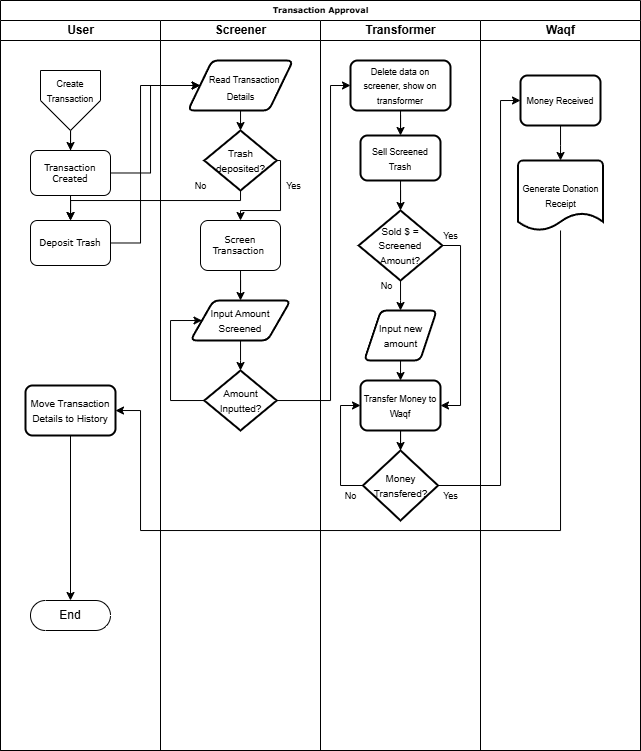

The diagram above was exported from draw.io. Its source (the exported page's mxGraphModel, read from the mxfile embedded in the PNG):
<mxGraphModel dx="567" dy="515" grid="1" gridSize="10" guides="1" tooltips="1" connect="1" arrows="1" fold="1" page="1" pageScale="1" pageWidth="1100" pageHeight="850" background="none" math="0" shadow="0">
  <root>
    <mxCell id="0" />
    <mxCell id="1" parent="0" />
    <mxCell id="77e6c97f196da883-1" value="Transaction Approval" style="swimlane;html=1;childLayout=stackLayout;startSize=20;rounded=0;shadow=0;labelBackgroundColor=none;strokeWidth=1;fontFamily=Verdana;fontSize=8;align=center;" parent="1" vertex="1">
      <mxGeometry x="70" y="40" width="640" height="750" as="geometry" />
    </mxCell>
    <mxCell id="77e6c97f196da883-2" value="User" style="swimlane;html=1;startSize=20;" parent="77e6c97f196da883-1" vertex="1">
      <mxGeometry y="20" width="160" height="730" as="geometry" />
    </mxCell>
    <mxCell id="iPLbM2riwhDcp8lQaK33-13" style="edgeStyle=orthogonalEdgeStyle;rounded=0;orthogonalLoop=1;jettySize=auto;html=1;" parent="77e6c97f196da883-2" source="77e6c97f196da883-9" target="iPLbM2riwhDcp8lQaK33-12" edge="1">
      <mxGeometry relative="1" as="geometry" />
    </mxCell>
    <mxCell id="77e6c97f196da883-9" value="&lt;font style=&quot;font-size: 9px;&quot;&gt;Transaction Created&lt;/font&gt;" style="rounded=1;whiteSpace=wrap;html=1;shadow=0;labelBackgroundColor=none;strokeWidth=1;fontFamily=Verdana;fontSize=8;align=center;" parent="77e6c97f196da883-2" vertex="1">
      <mxGeometry x="30" y="130" width="80" height="45" as="geometry" />
    </mxCell>
    <mxCell id="iPLbM2riwhDcp8lQaK33-4" style="edgeStyle=orthogonalEdgeStyle;rounded=0;orthogonalLoop=1;jettySize=auto;html=1;" parent="77e6c97f196da883-2" source="iPLbM2riwhDcp8lQaK33-1" target="77e6c97f196da883-9" edge="1">
      <mxGeometry relative="1" as="geometry" />
    </mxCell>
    <mxCell id="iPLbM2riwhDcp8lQaK33-1" value="" style="verticalLabelPosition=bottom;verticalAlign=top;html=1;shape=offPageConnector;rounded=0;size=0.5;" parent="77e6c97f196da883-2" vertex="1">
      <mxGeometry x="40" y="50" width="60" height="60" as="geometry" />
    </mxCell>
    <mxCell id="iPLbM2riwhDcp8lQaK33-5" value="&lt;font style=&quot;font-size: 9px;&quot;&gt;Create&lt;/font&gt;&lt;div&gt;&lt;font style=&quot;font-size: 9px;&quot;&gt;Transaction&lt;/font&gt;&lt;/div&gt;" style="text;html=1;align=center;verticalAlign=middle;whiteSpace=wrap;rounded=0;" parent="77e6c97f196da883-2" vertex="1">
      <mxGeometry x="55" y="50" width="30" height="40" as="geometry" />
    </mxCell>
    <mxCell id="iPLbM2riwhDcp8lQaK33-12" value="&lt;font style=&quot;font-size: 9px;&quot;&gt;Deposit Trash&lt;/font&gt;" style="rounded=1;whiteSpace=wrap;html=1;shadow=0;labelBackgroundColor=none;strokeWidth=1;fontFamily=Verdana;fontSize=8;align=center;" parent="77e6c97f196da883-2" vertex="1">
      <mxGeometry x="30" y="200" width="80" height="45" as="geometry" />
    </mxCell>
    <mxCell id="iPLbM2riwhDcp8lQaK33-64" style="edgeStyle=orthogonalEdgeStyle;rounded=0;orthogonalLoop=1;jettySize=auto;html=1;" parent="77e6c97f196da883-2" source="iPLbM2riwhDcp8lQaK33-57" target="iPLbM2riwhDcp8lQaK33-63" edge="1">
      <mxGeometry relative="1" as="geometry" />
    </mxCell>
    <mxCell id="iPLbM2riwhDcp8lQaK33-57" value="&lt;font size=&quot;1&quot;&gt;Move Transaction Details to History&lt;/font&gt;" style="rounded=1;whiteSpace=wrap;html=1;absoluteArcSize=1;arcSize=14;strokeWidth=2;" parent="77e6c97f196da883-2" vertex="1">
      <mxGeometry x="25" y="365" width="90" height="50" as="geometry" />
    </mxCell>
    <mxCell id="iPLbM2riwhDcp8lQaK33-63" value="End" style="html=1;dashed=0;whiteSpace=wrap;shape=mxgraph.dfd.start" parent="77e6c97f196da883-2" vertex="1">
      <mxGeometry x="30" y="580" width="80" height="30" as="geometry" />
    </mxCell>
    <mxCell id="77e6c97f196da883-3" value="Screener" style="swimlane;html=1;startSize=20;" parent="77e6c97f196da883-1" vertex="1">
      <mxGeometry x="160" y="20" width="160" height="730" as="geometry" />
    </mxCell>
    <mxCell id="iPLbM2riwhDcp8lQaK33-24" style="edgeStyle=orthogonalEdgeStyle;rounded=0;orthogonalLoop=1;jettySize=auto;html=1;" parent="77e6c97f196da883-3" source="77e6c97f196da883-11" target="iPLbM2riwhDcp8lQaK33-23" edge="1">
      <mxGeometry relative="1" as="geometry" />
    </mxCell>
    <mxCell id="77e6c97f196da883-11" value="&lt;font style=&quot;font-size: 9px;&quot;&gt;Screen Transaction&amp;nbsp;&lt;/font&gt;" style="rounded=1;whiteSpace=wrap;html=1;shadow=0;labelBackgroundColor=none;strokeWidth=1;fontFamily=Verdana;fontSize=8;align=center;" parent="77e6c97f196da883-3" vertex="1">
      <mxGeometry x="40" y="200" width="80" height="50" as="geometry" />
    </mxCell>
    <mxCell id="iPLbM2riwhDcp8lQaK33-17" style="edgeStyle=orthogonalEdgeStyle;rounded=0;orthogonalLoop=1;jettySize=auto;html=1;" parent="77e6c97f196da883-3" source="iPLbM2riwhDcp8lQaK33-7" target="iPLbM2riwhDcp8lQaK33-10" edge="1">
      <mxGeometry relative="1" as="geometry" />
    </mxCell>
    <mxCell id="iPLbM2riwhDcp8lQaK33-7" value="&lt;sub&gt;&lt;font style=&quot;font-size: 9px;&quot;&gt;&amp;nbsp; &amp;nbsp;Read Transaction Details&lt;/font&gt;&lt;/sub&gt;" style="shape=parallelogram;html=1;strokeWidth=2;perimeter=parallelogramPerimeter;whiteSpace=wrap;rounded=1;arcSize=12;size=0.23;" parent="77e6c97f196da883-3" vertex="1">
      <mxGeometry x="27.5" y="40" width="105" height="50" as="geometry" />
    </mxCell>
    <mxCell id="iPLbM2riwhDcp8lQaK33-18" style="edgeStyle=orthogonalEdgeStyle;rounded=0;orthogonalLoop=1;jettySize=auto;html=1;exitX=1;exitY=0.5;exitDx=0;exitDy=0;exitPerimeter=0;" parent="77e6c97f196da883-3" source="iPLbM2riwhDcp8lQaK33-10" target="77e6c97f196da883-11" edge="1">
      <mxGeometry relative="1" as="geometry">
        <Array as="points">
          <mxPoint x="120" y="140" />
          <mxPoint x="120" y="190" />
          <mxPoint x="80" y="190" />
        </Array>
      </mxGeometry>
    </mxCell>
    <mxCell id="iPLbM2riwhDcp8lQaK33-10" value="&lt;font style=&quot;font-size: 10px;&quot;&gt;Trash deposited?&lt;/font&gt;" style="strokeWidth=2;html=1;shape=mxgraph.flowchart.decision;whiteSpace=wrap;" parent="77e6c97f196da883-3" vertex="1">
      <mxGeometry x="43.75" y="110" width="72.5" height="60" as="geometry" />
    </mxCell>
    <mxCell id="iPLbM2riwhDcp8lQaK33-20" value="&lt;font style=&quot;font-size: 9px;&quot;&gt;No&lt;/font&gt;" style="text;html=1;align=center;verticalAlign=middle;resizable=0;points=[];autosize=1;strokeColor=none;fillColor=none;" parent="77e6c97f196da883-3" vertex="1">
      <mxGeometry x="20" y="150" width="40" height="30" as="geometry" />
    </mxCell>
    <mxCell id="iPLbM2riwhDcp8lQaK33-21" value="&lt;font style=&quot;font-size: 9px;&quot;&gt;Yes&lt;/font&gt;" style="text;html=1;align=center;verticalAlign=middle;resizable=0;points=[];autosize=1;strokeColor=none;fillColor=none;" parent="77e6c97f196da883-3" vertex="1">
      <mxGeometry x="112.5" y="150" width="40" height="30" as="geometry" />
    </mxCell>
    <mxCell id="iPLbM2riwhDcp8lQaK33-27" style="edgeStyle=orthogonalEdgeStyle;rounded=0;orthogonalLoop=1;jettySize=auto;html=1;" parent="77e6c97f196da883-3" source="iPLbM2riwhDcp8lQaK33-23" target="iPLbM2riwhDcp8lQaK33-26" edge="1">
      <mxGeometry relative="1" as="geometry" />
    </mxCell>
    <mxCell id="iPLbM2riwhDcp8lQaK33-23" value="&lt;font style=&quot;font-size: 10px;&quot;&gt;Input Amount Screened&lt;/font&gt;" style="shape=parallelogram;html=1;strokeWidth=2;perimeter=parallelogramPerimeter;whiteSpace=wrap;rounded=1;arcSize=12;size=0.23;" parent="77e6c97f196da883-3" vertex="1">
      <mxGeometry x="30" y="280" width="100" height="40" as="geometry" />
    </mxCell>
    <mxCell id="iPLbM2riwhDcp8lQaK33-29" style="edgeStyle=orthogonalEdgeStyle;rounded=0;orthogonalLoop=1;jettySize=auto;html=1;entryX=0;entryY=0.5;entryDx=0;entryDy=0;" parent="77e6c97f196da883-3" source="iPLbM2riwhDcp8lQaK33-26" target="iPLbM2riwhDcp8lQaK33-23" edge="1">
      <mxGeometry relative="1" as="geometry">
        <Array as="points">
          <mxPoint x="10" y="380" />
          <mxPoint x="10" y="300" />
        </Array>
      </mxGeometry>
    </mxCell>
    <mxCell id="iPLbM2riwhDcp8lQaK33-26" value="&lt;font style=&quot;font-size: 10px;&quot;&gt;Amount Inputted?&lt;/font&gt;" style="strokeWidth=2;html=1;shape=mxgraph.flowchart.decision;whiteSpace=wrap;" parent="77e6c97f196da883-3" vertex="1">
      <mxGeometry x="43.75" y="350" width="72.5" height="60" as="geometry" />
    </mxCell>
    <mxCell id="iPLbM2riwhDcp8lQaK33-14" style="edgeStyle=orthogonalEdgeStyle;rounded=0;orthogonalLoop=1;jettySize=auto;html=1;" parent="77e6c97f196da883-1" source="iPLbM2riwhDcp8lQaK33-12" target="iPLbM2riwhDcp8lQaK33-7" edge="1">
      <mxGeometry relative="1" as="geometry">
        <Array as="points">
          <mxPoint x="140" y="243" />
          <mxPoint x="140" y="85" />
        </Array>
      </mxGeometry>
    </mxCell>
    <mxCell id="iPLbM2riwhDcp8lQaK33-15" style="edgeStyle=orthogonalEdgeStyle;rounded=0;orthogonalLoop=1;jettySize=auto;html=1;" parent="77e6c97f196da883-1" source="77e6c97f196da883-9" target="iPLbM2riwhDcp8lQaK33-7" edge="1">
      <mxGeometry relative="1" as="geometry">
        <Array as="points">
          <mxPoint x="150" y="173" />
          <mxPoint x="150" y="85" />
        </Array>
      </mxGeometry>
    </mxCell>
    <mxCell id="iPLbM2riwhDcp8lQaK33-19" style="edgeStyle=orthogonalEdgeStyle;rounded=0;orthogonalLoop=1;jettySize=auto;html=1;" parent="77e6c97f196da883-1" source="iPLbM2riwhDcp8lQaK33-10" target="iPLbM2riwhDcp8lQaK33-12" edge="1">
      <mxGeometry relative="1" as="geometry">
        <Array as="points">
          <mxPoint x="240" y="200" />
          <mxPoint x="70" y="200" />
        </Array>
      </mxGeometry>
    </mxCell>
    <mxCell id="iPLbM2riwhDcp8lQaK33-40" style="edgeStyle=orthogonalEdgeStyle;rounded=0;orthogonalLoop=1;jettySize=auto;html=1;entryX=0;entryY=0.5;entryDx=0;entryDy=0;" parent="77e6c97f196da883-1" source="iPLbM2riwhDcp8lQaK33-26" target="iPLbM2riwhDcp8lQaK33-30" edge="1">
      <mxGeometry relative="1" as="geometry">
        <Array as="points">
          <mxPoint x="330" y="400" />
          <mxPoint x="330" y="85" />
        </Array>
      </mxGeometry>
    </mxCell>
    <mxCell id="77e6c97f196da883-4" value="Transformer" style="swimlane;html=1;startSize=20;" parent="77e6c97f196da883-1" vertex="1">
      <mxGeometry x="320" y="20" width="160" height="730" as="geometry" />
    </mxCell>
    <mxCell id="iPLbM2riwhDcp8lQaK33-37" style="edgeStyle=orthogonalEdgeStyle;rounded=0;orthogonalLoop=1;jettySize=auto;html=1;" parent="77e6c97f196da883-4" source="iPLbM2riwhDcp8lQaK33-30" target="iPLbM2riwhDcp8lQaK33-32" edge="1">
      <mxGeometry relative="1" as="geometry" />
    </mxCell>
    <mxCell id="iPLbM2riwhDcp8lQaK33-30" value="&lt;font style=&quot;font-size: 9px;&quot;&gt;Delete data on screener, show on transformer&lt;/font&gt;" style="rounded=1;whiteSpace=wrap;html=1;absoluteArcSize=1;arcSize=14;strokeWidth=2;" parent="77e6c97f196da883-4" vertex="1">
      <mxGeometry x="30" y="40" width="100" height="50" as="geometry" />
    </mxCell>
    <mxCell id="iPLbM2riwhDcp8lQaK33-34" style="edgeStyle=orthogonalEdgeStyle;rounded=0;orthogonalLoop=1;jettySize=auto;html=1;" parent="77e6c97f196da883-4" source="iPLbM2riwhDcp8lQaK33-32" target="iPLbM2riwhDcp8lQaK33-33" edge="1">
      <mxGeometry relative="1" as="geometry" />
    </mxCell>
    <mxCell id="iPLbM2riwhDcp8lQaK33-32" value="&lt;font style=&quot;font-size: 9px;&quot;&gt;Sell Screened Trash&lt;/font&gt;" style="rounded=1;whiteSpace=wrap;html=1;absoluteArcSize=1;arcSize=14;strokeWidth=2;" parent="77e6c97f196da883-4" vertex="1">
      <mxGeometry x="40" y="115" width="80" height="45" as="geometry" />
    </mxCell>
    <mxCell id="iPLbM2riwhDcp8lQaK33-36" style="edgeStyle=orthogonalEdgeStyle;rounded=0;orthogonalLoop=1;jettySize=auto;html=1;" parent="77e6c97f196da883-4" source="iPLbM2riwhDcp8lQaK33-33" target="iPLbM2riwhDcp8lQaK33-35" edge="1">
      <mxGeometry relative="1" as="geometry" />
    </mxCell>
    <mxCell id="iPLbM2riwhDcp8lQaK33-41" style="edgeStyle=orthogonalEdgeStyle;rounded=0;orthogonalLoop=1;jettySize=auto;html=1;entryX=1;entryY=0.5;entryDx=0;entryDy=0;" parent="77e6c97f196da883-4" source="iPLbM2riwhDcp8lQaK33-33" target="iPLbM2riwhDcp8lQaK33-38" edge="1">
      <mxGeometry relative="1" as="geometry">
        <Array as="points">
          <mxPoint x="140" y="225" />
          <mxPoint x="140" y="385" />
        </Array>
      </mxGeometry>
    </mxCell>
    <mxCell id="iPLbM2riwhDcp8lQaK33-33" value="&lt;font style=&quot;font-size: 10px;&quot;&gt;Sold $ = Screened Amount?&lt;/font&gt;" style="strokeWidth=2;html=1;shape=mxgraph.flowchart.decision;whiteSpace=wrap;" parent="77e6c97f196da883-4" vertex="1">
      <mxGeometry x="38.13" y="190" width="83.75" height="70" as="geometry" />
    </mxCell>
    <mxCell id="iPLbM2riwhDcp8lQaK33-39" style="edgeStyle=orthogonalEdgeStyle;rounded=0;orthogonalLoop=1;jettySize=auto;html=1;" parent="77e6c97f196da883-4" source="iPLbM2riwhDcp8lQaK33-35" target="iPLbM2riwhDcp8lQaK33-38" edge="1">
      <mxGeometry relative="1" as="geometry" />
    </mxCell>
    <mxCell id="iPLbM2riwhDcp8lQaK33-35" value="&lt;font style=&quot;font-size: 10px;&quot;&gt;Input new amount&lt;/font&gt;" style="shape=parallelogram;html=1;strokeWidth=2;perimeter=parallelogramPerimeter;whiteSpace=wrap;rounded=1;arcSize=12;size=0.23;" parent="77e6c97f196da883-4" vertex="1">
      <mxGeometry x="43.75" y="290" width="72.5" height="50" as="geometry" />
    </mxCell>
    <mxCell id="iPLbM2riwhDcp8lQaK33-45" style="edgeStyle=orthogonalEdgeStyle;rounded=0;orthogonalLoop=1;jettySize=auto;html=1;" parent="77e6c97f196da883-4" source="iPLbM2riwhDcp8lQaK33-38" target="iPLbM2riwhDcp8lQaK33-44" edge="1">
      <mxGeometry relative="1" as="geometry" />
    </mxCell>
    <mxCell id="iPLbM2riwhDcp8lQaK33-38" value="&lt;font style=&quot;font-size: 9px;&quot;&gt;Transfer Money to Waqf&lt;/font&gt;" style="rounded=1;whiteSpace=wrap;html=1;absoluteArcSize=1;arcSize=14;strokeWidth=2;" parent="77e6c97f196da883-4" vertex="1">
      <mxGeometry x="40" y="360" width="80" height="50" as="geometry" />
    </mxCell>
    <mxCell id="iPLbM2riwhDcp8lQaK33-42" value="&lt;font style=&quot;font-size: 9px;&quot;&gt;No&lt;/font&gt;" style="text;html=1;align=center;verticalAlign=middle;resizable=0;points=[];autosize=1;strokeColor=none;fillColor=none;" parent="77e6c97f196da883-4" vertex="1">
      <mxGeometry x="46.25" y="250" width="40" height="30" as="geometry" />
    </mxCell>
    <mxCell id="iPLbM2riwhDcp8lQaK33-43" value="&lt;font style=&quot;font-size: 9px;&quot;&gt;Yes&lt;/font&gt;" style="text;html=1;align=center;verticalAlign=middle;resizable=0;points=[];autosize=1;strokeColor=none;fillColor=none;" parent="77e6c97f196da883-4" vertex="1">
      <mxGeometry x="110" y="200" width="40" height="30" as="geometry" />
    </mxCell>
    <mxCell id="iPLbM2riwhDcp8lQaK33-49" style="edgeStyle=orthogonalEdgeStyle;rounded=0;orthogonalLoop=1;jettySize=auto;html=1;entryX=0;entryY=0.5;entryDx=0;entryDy=0;" parent="77e6c97f196da883-4" source="iPLbM2riwhDcp8lQaK33-44" target="iPLbM2riwhDcp8lQaK33-38" edge="1">
      <mxGeometry relative="1" as="geometry">
        <Array as="points">
          <mxPoint x="20" y="465" />
          <mxPoint x="20" y="385" />
        </Array>
      </mxGeometry>
    </mxCell>
    <mxCell id="iPLbM2riwhDcp8lQaK33-44" value="&lt;font style=&quot;font-size: 10px;&quot;&gt;Money Transfered?&lt;/font&gt;" style="strokeWidth=2;html=1;shape=mxgraph.flowchart.decision;whiteSpace=wrap;" parent="77e6c97f196da883-4" vertex="1">
      <mxGeometry x="42.5" y="430" width="75" height="70" as="geometry" />
    </mxCell>
    <mxCell id="iPLbM2riwhDcp8lQaK33-50" value="&lt;font style=&quot;font-size: 9px;&quot;&gt;No&lt;/font&gt;" style="text;html=1;align=center;verticalAlign=middle;resizable=0;points=[];autosize=1;strokeColor=none;fillColor=none;" parent="77e6c97f196da883-4" vertex="1">
      <mxGeometry x="10" y="460" width="40" height="30" as="geometry" />
    </mxCell>
    <mxCell id="iPLbM2riwhDcp8lQaK33-51" value="&lt;font style=&quot;font-size: 9px;&quot;&gt;Yes&lt;/font&gt;" style="text;html=1;align=center;verticalAlign=middle;resizable=0;points=[];autosize=1;strokeColor=none;fillColor=none;" parent="77e6c97f196da883-4" vertex="1">
      <mxGeometry x="110" y="460" width="40" height="30" as="geometry" />
    </mxCell>
    <mxCell id="iPLbM2riwhDcp8lQaK33-6" value="Waqf" style="swimlane;html=1;startSize=20;" parent="1" vertex="1">
      <mxGeometry x="550" y="60" width="160" height="730" as="geometry" />
    </mxCell>
    <mxCell id="iPLbM2riwhDcp8lQaK33-56" style="edgeStyle=orthogonalEdgeStyle;rounded=0;orthogonalLoop=1;jettySize=auto;html=1;" parent="iPLbM2riwhDcp8lQaK33-6" source="iPLbM2riwhDcp8lQaK33-54" edge="1">
      <mxGeometry relative="1" as="geometry">
        <mxPoint x="80.04347826086973" y="139.9999999999999" as="targetPoint" />
      </mxGeometry>
    </mxCell>
    <mxCell id="iPLbM2riwhDcp8lQaK33-54" value="&lt;font style=&quot;font-size: 9px;&quot;&gt;Money Received&lt;/font&gt;" style="rounded=1;whiteSpace=wrap;html=1;absoluteArcSize=1;arcSize=14;strokeWidth=2;" parent="iPLbM2riwhDcp8lQaK33-6" vertex="1">
      <mxGeometry x="40" y="55" width="80" height="50" as="geometry" />
    </mxCell>
    <mxCell id="iPLbM2riwhDcp8lQaK33-60" value="&lt;font style=&quot;font-size: 9px;&quot;&gt;Generate Donation Receipt&lt;/font&gt;" style="strokeWidth=2;html=1;shape=mxgraph.flowchart.document2;whiteSpace=wrap;size=0.25;" parent="iPLbM2riwhDcp8lQaK33-6" vertex="1">
      <mxGeometry x="37.5" y="140" width="85" height="70" as="geometry" />
    </mxCell>
    <mxCell id="iPLbM2riwhDcp8lQaK33-48" style="edgeStyle=orthogonalEdgeStyle;rounded=0;orthogonalLoop=1;jettySize=auto;html=1;entryX=0;entryY=0.5;entryDx=0;entryDy=0;" parent="1" source="iPLbM2riwhDcp8lQaK33-44" target="iPLbM2riwhDcp8lQaK33-54" edge="1">
      <mxGeometry relative="1" as="geometry">
        <mxPoint x="595" y="149.9999999999999" as="targetPoint" />
        <Array as="points">
          <mxPoint x="570" y="525" />
          <mxPoint x="570" y="140" />
        </Array>
      </mxGeometry>
    </mxCell>
    <mxCell id="iPLbM2riwhDcp8lQaK33-58" style="edgeStyle=orthogonalEdgeStyle;rounded=0;orthogonalLoop=1;jettySize=auto;html=1;" parent="1" source="iPLbM2riwhDcp8lQaK33-60" target="iPLbM2riwhDcp8lQaK33-57" edge="1">
      <mxGeometry relative="1" as="geometry">
        <mxPoint x="630.0434782608697" y="250" as="sourcePoint" />
        <Array as="points">
          <mxPoint x="630" y="570" />
          <mxPoint x="210" y="570" />
          <mxPoint x="210" y="450" />
        </Array>
      </mxGeometry>
    </mxCell>
  </root>
</mxGraphModel>